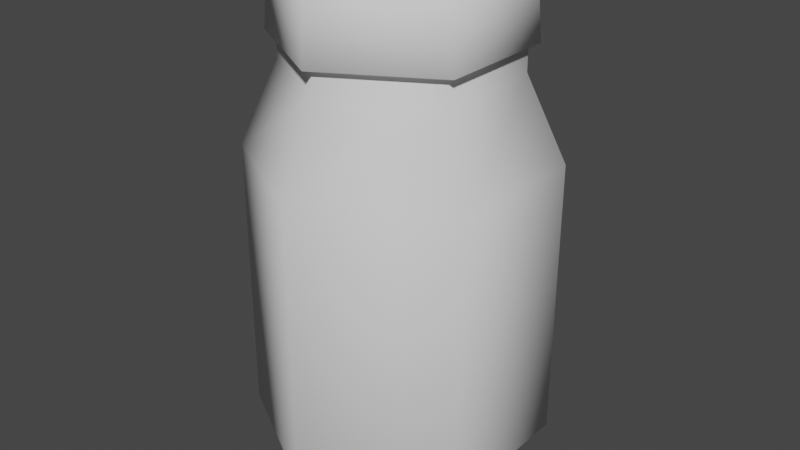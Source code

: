 # Source: pills.blend  (saved by Blender 2.92.15; exported with 4.5.12 LTS)
import bpy
from mathutils import Matrix  # noqa: F401  (used for matrix-valued properties, if any)

bpy.ops.wm.read_factory_settings(use_empty=True)
scene = bpy.context.scene
scene.name = 'Scene'

# ---- collections
col_collection = bpy.data.collections.new('Collection'); scene.collection.children.link(col_collection)

# ---- world
world_world = bpy.data.worlds.new('World'); scene.world = world_world
world_world.use_nodes = True; world_world.node_tree.nodes.clear()
_N = world_world.node_tree.nodes; _L = world_world.node_tree.links
n0 = _N.new('ShaderNodeOutputWorld'); n0.name = 'World Output'; n0.location = (300, 300)
n1 = _N.new('ShaderNodeBackground'); n1.name = 'Background'; n1.location = (10, 300)
n1.inputs[0].default_value = (0.05088, 0.05088, 0.05088, 1.0)
_L.new(n1.outputs[0], n0.inputs[0])
n0.is_active_output = True
world_world.color = (0.05088, 0.05088, 0.05088)
world_world.use_sun_shadow = False
world_world.sun_shadow_jitter_overblur = 0.0

# ---- meshes
me_cylinder = bpy.data.meshes.new('Cylinder')
me_cylinder.from_pydata([(0.0, 1.0, -0.9331), (0.0, 1.0, 0.7213), (0.866, 0.5, -0.9331), (0.866, 0.5, 0.7213), (0.866, -0.5, -0.9331), (0.866, -0.5, 0.7213), (-8.742e-08, -1.0, -0.9331), (-8.742e-08, -1.0, 0.7213), (-0.866, -0.5, -0.9331), (-0.866, -0.5, 0.7213), (-0.866, 0.5, -0.9331), (-0.866, 0.5, 0.7213), (7.327e-09, 0.7636, -1.172), (0.6613, 0.3818, -1.172), (0.6613, -0.3818, -1.172), (-5.942e-08, -0.7636, -1.172), (-0.6613, -0.3818, -1.172), (-0.6613, 0.3818, -1.172), (0.6424, 0.3709, 1.21), (-6.39e-09, 0.7418, 1.21), (0.6424, -0.3709, 1.21), (-7.124e-08, -0.7418, 1.21), (-0.6424, -0.3709, 1.21), (-0.6424, 0.3709, 1.21), (0.6424, 0.3709, 1.455), (2.061e-09, 0.7418, 1.455), (0.6424, -0.3709, 1.455), (-6.279e-08, -0.7418, 1.455), (-0.6424, -0.3709, 1.455), (-0.6424, 0.3709, 1.455)], [], [(0, 1, 3, 2), (2, 3, 5, 4), (4, 5, 7, 6), (6, 7, 9, 8), (3, 1, 19, 18), (8, 9, 11, 10), (10, 11, 1, 0), (6, 8, 16, 15), (12, 13, 14, 15, 16, 17), (2, 4, 14, 13), (8, 10, 17, 16), (0, 2, 13, 12), (4, 6, 15, 14), (10, 0, 12, 17), (23, 22, 28, 29), (7, 5, 20, 21), (1, 11, 23, 19), (9, 7, 21, 22), (5, 3, 18, 20), (11, 9, 22, 23), (21, 20, 26, 27), (18, 19, 25, 24), (19, 23, 29, 25), (22, 21, 27, 28), (20, 18, 24, 26)])
me_cylinder.polygons.foreach_set('use_smooth', [True] * 25)
_uv = me_cylinder.uv_layers.new(name='UVMap')
_uv.uv.foreach_set('vector', [1.0, 0.5, 1.0, 1.0, 0.8333, 1.0, 0.8333, 0.5, 0.8333, 0.5, 0.8333, 1.0, 0.6667, 1.0, 0.6667, 0.5, 0.6667, 0.5, 0.6667, 1.0, 0.5, 1.0, 0.5, 0.5, 0.5, 0.5, 0.5, 1.0, 0.3333, 1.0, 0.3333, 0.5, 0.8333, 1.0, 1.0, 1.0, 1.0, 1.0, 0.8333, 1.0, 0.3333, 0.5, 0.3333, 1.0, 0.1667, 1.0, 0.1667, 0.5, 0.1667, 0.5, 0.1667, 1.0, -8.941e-08, 1.0, -8.941e-08, 0.5, 0.5, 0.5, 0.3333, 0.5, 0.3333, 0.5, 0.5, 0.5, 0.75, 0.49, 0.9578, 0.37, 0.9578, 0.13, 0.75, 0.01, 0.5422, 0.13, 0.5422, 0.37, 0.8333, 0.5, 0.6667, 0.5, 0.6667, 0.5, 0.8333, 0.5, 0.3333, 0.5, 0.1667, 0.5, 0.1667, 0.5, 0.3333, 0.5, 1.0, 0.5, 0.8333, 0.5, 0.8333, 0.5, 1.0, 0.5, 0.6667, 0.5, 0.5, 0.5, 0.5, 0.5, 0.6667, 0.5, 0.1667, 0.5, -8.941e-08, 0.5, -8.941e-08, 0.5, 0.1667, 0.5, 0.1667, 1.0, 0.3333, 1.0, 0.3333, 1.0, 0.1667, 1.0, 0.5, 1.0, 0.6667, 1.0, 0.6667, 1.0, 0.5, 1.0, -8.941e-08, 1.0, 0.1667, 1.0, 0.1667, 1.0, -8.941e-08, 1.0, 0.3333, 1.0, 0.5, 1.0, 0.5, 1.0, 0.3333, 1.0, 0.6667, 1.0, 0.8333, 1.0, 0.8333, 1.0, 0.6667, 1.0, 0.1667, 1.0, 0.3333, 1.0, 0.3333, 1.0, 0.1667, 1.0, 0.5, 1.0, 0.6667, 1.0, 0.6667, 1.0, 0.5, 1.0, 0.8333, 1.0, 1.0, 1.0, 1.0, 1.0, 0.8333, 1.0, -8.941e-08, 1.0, 0.1667, 1.0, 0.1667, 1.0, -8.941e-08, 1.0, 0.3333, 1.0, 0.5, 1.0, 0.5, 1.0, 0.3333, 1.0, 0.6667, 1.0, 0.8333, 1.0, 0.8333, 1.0, 0.6667, 1.0])
me_cylinder.use_remesh_fix_poles = True
me_cylinder.use_remesh_preserve_attributes = False
me_cylinder.use_mirror_vertex_groups = False
me_cylinder.update()
me_cylinder_001 = bpy.data.meshes.new('Cylinder.001')
me_cylinder_001.from_pydata([(0.7258, 0.4191, 0.1542), (1.17e-08, 0.8381, 0.1542), (0.7258, -0.4191, 0.1542), (-6.157e-08, -0.8381, 0.1542), (-0.7258, -0.4191, 0.1542), (-0.7258, 0.4191, 0.1542), (0.7618, 0.4398, -0.1542), (3.298e-08, 0.8797, -0.1542), (0.7618, -0.4398, -0.1542), (-4.392e-08, -0.8797, -0.1542), (-0.7618, -0.4398, -0.1542), (-0.7618, 0.4398, -0.1542)], [], [(0, 2, 3, 4, 5, 1), (6, 7, 11, 10, 9, 8), (5, 4, 10, 11), (3, 2, 8, 9), (0, 1, 7, 6), (1, 5, 11, 7), (4, 3, 9, 10), (2, 0, 6, 8)])
me_cylinder_001.polygons.foreach_set('use_smooth', [True] * 8)
_uv = me_cylinder_001.uv_layers.new(name='UVMap')
_uv.uv.foreach_set('vector', [0.4578, 0.37, 0.4578, 0.13, 0.25, 0.01, 0.04215, 0.13, 0.04215, 0.37, 0.25, 0.49, 0.4578, 0.37, 0.25, 0.49, 0.04215, 0.37, 0.04215, 0.13, 0.25, 0.01, 0.4578, 0.13, 0.04215, 0.37, 0.04215, 0.13, 0.04215, 0.13, 0.04215, 0.37, 0.25, 0.01, 0.4578, 0.13, 0.4578, 0.13, 0.25, 0.01, 0.4578, 0.37, 0.25, 0.49, 0.25, 0.49, 0.4578, 0.37, 0.25, 0.49, 0.04215, 0.37, 0.04215, 0.37, 0.25, 0.49, 0.04215, 0.13, 0.25, 0.01, 0.25, 0.01, 0.04215, 0.13, 0.4578, 0.13, 0.4578, 0.37, 0.4578, 0.37, 0.4578, 0.13])
me_cylinder_001.use_remesh_fix_poles = True
me_cylinder_001.use_remesh_preserve_attributes = False
me_cylinder_001.use_mirror_vertex_groups = False
me_cylinder_001.update()

# ---- objects
ob_cylinder = bpy.data.objects.new('Cylinder', me_cylinder)
ob_cylinder_001 = bpy.data.objects.new('Cylinder.001', me_cylinder_001)

# ---- transforms, parenting, visibility, modifiers, constraints
ob_cylinder.location = (0.0, 0.0, 0.0)
ob_cylinder.scale = (1.0, 1.0, 1.153)
ob_cylinder.lineart.crease_threshold = 0.0
ob_cylinder_001.location = (-9.155e-09, -3.662e-08, 1.806)
ob_cylinder_001.scale = (0.9216, 0.9216, 1.505)
ob_cylinder_001.lineart.crease_threshold = 0.0

# ---- collection membership
col_collection.objects.link(ob_cylinder)
col_collection.objects.link(ob_cylinder_001)

# ---- scene / render settings (as saved in the file)
scene.frame_start = 1; scene.frame_end = 250; scene.frame_set(1)
scene.render.engine = 'BLENDER_EEVEE_NEXT'
scene.cycles.use_denoising = False
scene.cycles.samples = 128
scene.cycles.sampling_pattern = 'TABULATED_SOBOL'
scene.cycles.use_adaptive_sampling = False
scene.cycles.use_light_tree = False
scene.view_settings.view_transform = 'Filmic'
bpy.context.view_layer.update()

# ---- added for rendering (the .blend has no active camera and no usable light): camera, sun
cam_auto = bpy.data.cameras.new('AutoCamera')
cam_auto.lens = 50.0
cam_auto.sensor_width = 36.0
cam_auto.clip_end = 1000.0
ob_auto_camera = bpy.data.objects.new('AutoCamera', cam_auto)
scene.collection.objects.link(ob_auto_camera)
ob_auto_camera.location = (3.97847, -4.77416, 3.5262)
ob_auto_camera.rotation_euler = (1.09748, -7.21219e-08, 0.694738)
scene.camera = ob_auto_camera
light_auto_sun = bpy.data.lights.new('AutoSun', 'SUN')
light_auto_sun.energy = 3.0
light_auto_sun.angle = 0.0523599
ob_auto_sun = bpy.data.objects.new('AutoSun', light_auto_sun)
scene.collection.objects.link(ob_auto_sun)
ob_auto_sun.rotation_euler = (0.872665, 0.174533, 0.523599)
bpy.context.view_layer.update()
